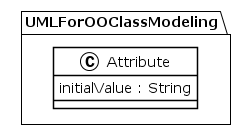

The diagram above was rendered by PlantUML. Its source (embedded in the PNG):
@startuml
!theme plain
package UMLForOOClassModeling {
class Attribute {
	 initialValue : String
}
}
@enduml